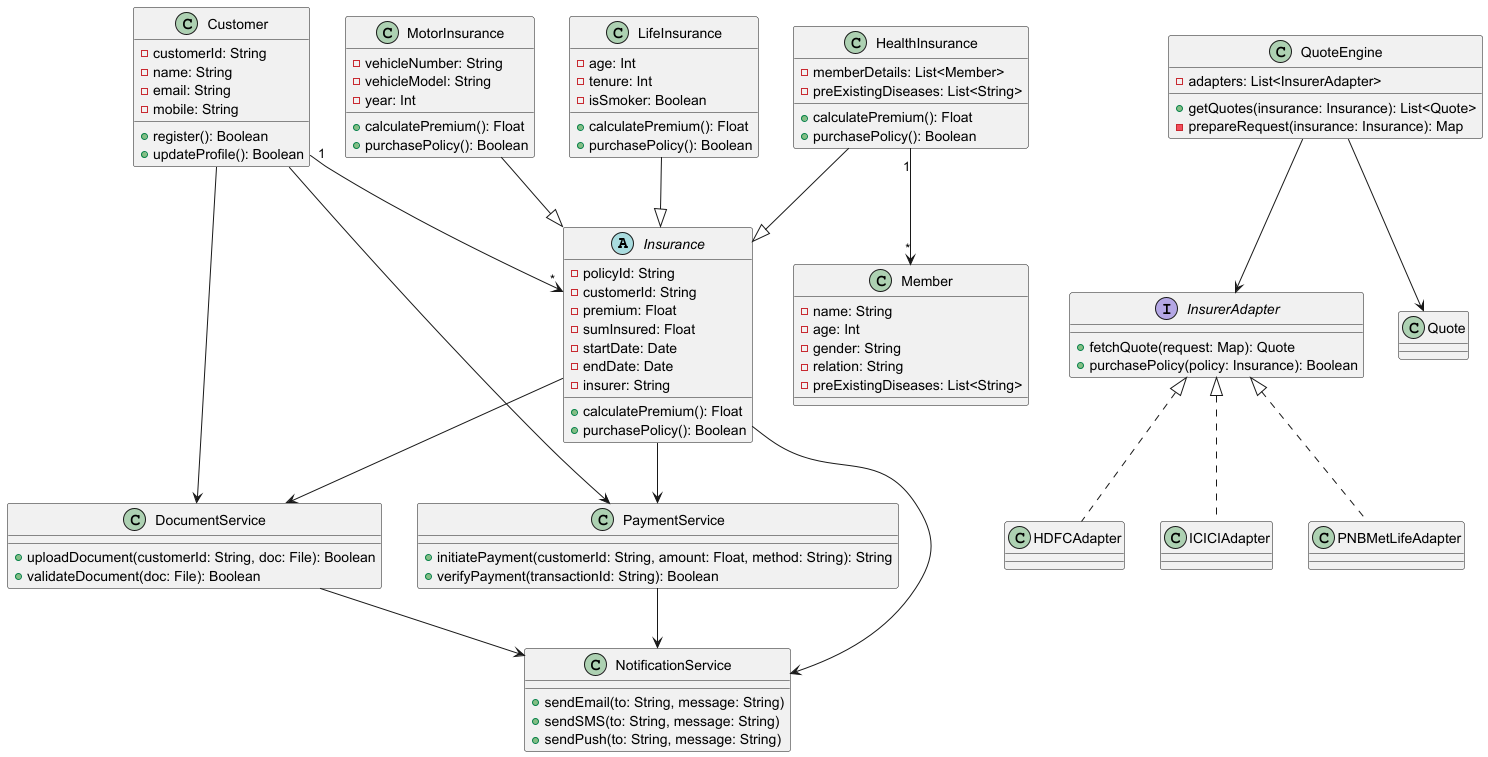

The diagram above was rendered by PlantUML. Its source (embedded in the PNG):
@startuml

abstract class Insurance {
    - policyId: String
    - customerId: String
    - premium: Float
    - sumInsured: Float
    - startDate: Date
    - endDate: Date
    - insurer: String

    + calculatePremium(): Float
    + purchasePolicy(): Boolean
}

class MotorInsurance {
    - vehicleNumber: String
    - vehicleModel: String
    - year: Int

    + calculatePremium(): Float
    + purchasePolicy(): Boolean
}

class HealthInsurance {
    - memberDetails: List<Member>
    - preExistingDiseases: List<String>

    + calculatePremium(): Float
    + purchasePolicy(): Boolean
}

class LifeInsurance {
    - age: Int
    - tenure: Int
    - isSmoker: Boolean

    + calculatePremium(): Float
    + purchasePolicy(): Boolean
}

MotorInsurance --|> Insurance
HealthInsurance --|> Insurance
LifeInsurance --|> Insurance

class Member {
    - name: String
    - age: Int
    - gender: String
    - relation: String
    - preExistingDiseases: List<String>
}

' Association
HealthInsurance "1" --> "*" Member

class Customer {
    - customerId: String
    - name: String
    - email: String
    - mobile: String

    + register(): Boolean
    + updateProfile(): Boolean
}

' Association with Insurance
Customer "1" --> "*" Insurance

interface InsurerAdapter {
    + fetchQuote(request: Map): Quote
    + purchasePolicy(policy: Insurance): Boolean
}

' Example concrete adapters
class HDFCAdapter
class ICICIAdapter
class PNBMetLifeAdapter

' Implementation relationship
InsurerAdapter <|.. HDFCAdapter
InsurerAdapter <|.. ICICIAdapter
InsurerAdapter <|.. PNBMetLifeAdapter

class QuoteEngine {
    - adapters: List<InsurerAdapter>
    + getQuotes(insurance: Insurance): List<Quote>
    - prepareRequest(insurance: Insurance): Map
}

' Associations
QuoteEngine --> InsurerAdapter
QuoteEngine --> Quote

class DocumentService {
    + uploadDocument(customerId: String, doc: File): Boolean
    + validateDocument(doc: File): Boolean
}

' Associations
Customer --> DocumentService
Insurance --> DocumentService

class PaymentService {
    + initiatePayment(customerId: String, amount: Float, method: String): String
    + verifyPayment(transactionId: String): Boolean
}

' Associations
Customer --> PaymentService
Insurance --> PaymentService

class NotificationService {
    + sendEmail(to: String, message: String)
    + sendSMS(to: String, message: String)
    + sendPush(to: String, message: String)
}

' Associations
PaymentService --> NotificationService
DocumentService --> NotificationService
Insurance --> NotificationService

@enduml